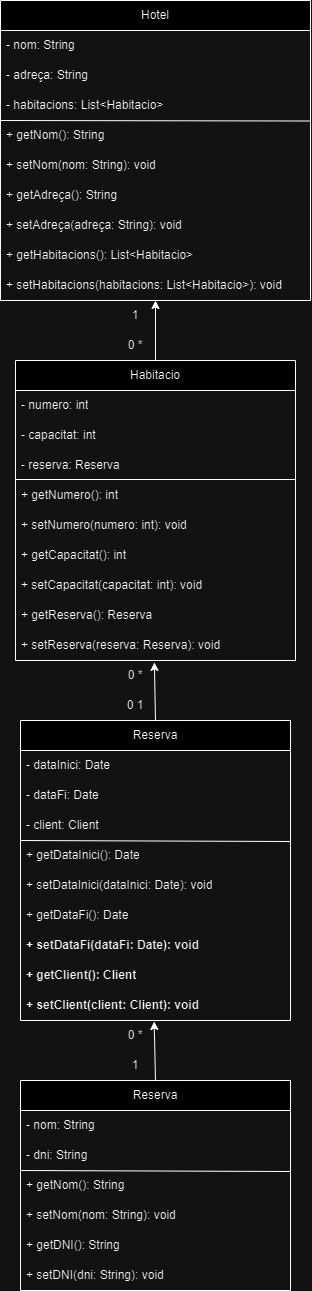

The diagram above was exported from draw.io. Its source (the exported page's mxGraphModel, read from the mxfile embedded in the PNG):
<mxGraphModel dx="1259" dy="686" grid="1" gridSize="10" guides="1" tooltips="1" connect="1" arrows="1" fold="1" page="1" pageScale="1" pageWidth="980" pageHeight="1390" math="0" shadow="0">
  <root>
    <mxCell id="0" />
    <mxCell id="1" parent="0" />
    <mxCell id="RcGClXFrpngnKmuAf0qr-1" value="Hotel" style="swimlane;fontStyle=0;childLayout=stackLayout;horizontal=1;startSize=30;horizontalStack=0;resizeParent=1;resizeParentMax=0;resizeLast=0;collapsible=1;marginBottom=0;whiteSpace=wrap;html=1;" vertex="1" parent="1">
      <mxGeometry x="285" y="20" width="310" height="300" as="geometry" />
    </mxCell>
    <mxCell id="RcGClXFrpngnKmuAf0qr-2" value="- nom: String" style="text;strokeColor=none;fillColor=none;align=left;verticalAlign=middle;spacingLeft=4;spacingRight=4;overflow=hidden;points=[[0,0.5],[1,0.5]];portConstraint=eastwest;rotatable=0;whiteSpace=wrap;html=1;" vertex="1" parent="RcGClXFrpngnKmuAf0qr-1">
      <mxGeometry y="30" width="310" height="30" as="geometry" />
    </mxCell>
    <mxCell id="RcGClXFrpngnKmuAf0qr-3" value="- adreça: String" style="text;strokeColor=none;fillColor=none;align=left;verticalAlign=middle;spacingLeft=4;spacingRight=4;overflow=hidden;points=[[0,0.5],[1,0.5]];portConstraint=eastwest;rotatable=0;whiteSpace=wrap;html=1;" vertex="1" parent="RcGClXFrpngnKmuAf0qr-1">
      <mxGeometry y="60" width="310" height="30" as="geometry" />
    </mxCell>
    <mxCell id="RcGClXFrpngnKmuAf0qr-4" value="- habitacions: List&amp;lt;Habitacio&amp;gt;" style="text;strokeColor=none;fillColor=none;align=left;verticalAlign=middle;spacingLeft=4;spacingRight=4;overflow=hidden;points=[[0,0.5],[1,0.5]];portConstraint=eastwest;rotatable=0;whiteSpace=wrap;html=1;perimeterSpacing=0;strokeWidth=0;" vertex="1" parent="RcGClXFrpngnKmuAf0qr-1">
      <mxGeometry y="90" width="310" height="30" as="geometry" />
    </mxCell>
    <mxCell id="RcGClXFrpngnKmuAf0qr-5" value="" style="endArrow=none;html=1;rounded=0;" edge="1" parent="RcGClXFrpngnKmuAf0qr-1">
      <mxGeometry width="50" height="50" relative="1" as="geometry">
        <mxPoint y="120" as="sourcePoint" />
        <mxPoint x="310" y="120.5" as="targetPoint" />
      </mxGeometry>
    </mxCell>
    <mxCell id="RcGClXFrpngnKmuAf0qr-6" value="+ getNom(): String" style="text;strokeColor=none;fillColor=none;align=left;verticalAlign=middle;spacingLeft=4;spacingRight=4;overflow=hidden;points=[[0,0.5],[1,0.5]];portConstraint=eastwest;rotatable=0;whiteSpace=wrap;html=1;" vertex="1" parent="RcGClXFrpngnKmuAf0qr-1">
      <mxGeometry y="120" width="310" height="30" as="geometry" />
    </mxCell>
    <mxCell id="RcGClXFrpngnKmuAf0qr-7" value="+ setNom(nom: String): void" style="text;strokeColor=none;fillColor=none;align=left;verticalAlign=middle;spacingLeft=4;spacingRight=4;overflow=hidden;points=[[0,0.5],[1,0.5]];portConstraint=eastwest;rotatable=0;whiteSpace=wrap;html=1;" vertex="1" parent="RcGClXFrpngnKmuAf0qr-1">
      <mxGeometry y="150" width="310" height="30" as="geometry" />
    </mxCell>
    <mxCell id="RcGClXFrpngnKmuAf0qr-8" value="+ getAdreça(): String" style="text;strokeColor=none;fillColor=none;align=left;verticalAlign=middle;spacingLeft=4;spacingRight=4;overflow=hidden;points=[[0,0.5],[1,0.5]];portConstraint=eastwest;rotatable=0;whiteSpace=wrap;html=1;" vertex="1" parent="RcGClXFrpngnKmuAf0qr-1">
      <mxGeometry y="180" width="310" height="30" as="geometry" />
    </mxCell>
    <mxCell id="RcGClXFrpngnKmuAf0qr-9" value="+ setAdreça(adreça: String): void" style="text;strokeColor=none;fillColor=none;align=left;verticalAlign=middle;spacingLeft=4;spacingRight=4;overflow=hidden;points=[[0,0.5],[1,0.5]];portConstraint=eastwest;rotatable=0;whiteSpace=wrap;html=1;" vertex="1" parent="RcGClXFrpngnKmuAf0qr-1">
      <mxGeometry y="210" width="310" height="30" as="geometry" />
    </mxCell>
    <mxCell id="RcGClXFrpngnKmuAf0qr-10" value="+ getHabitacions(): List&amp;lt;Habitacio&amp;gt;" style="text;strokeColor=none;fillColor=none;align=left;verticalAlign=middle;spacingLeft=4;spacingRight=4;overflow=hidden;points=[[0,0.5],[1,0.5]];portConstraint=eastwest;rotatable=0;whiteSpace=wrap;html=1;" vertex="1" parent="RcGClXFrpngnKmuAf0qr-1">
      <mxGeometry y="240" width="310" height="30" as="geometry" />
    </mxCell>
    <mxCell id="RcGClXFrpngnKmuAf0qr-11" value="+ setHabitacions(habitacions: List&amp;lt;Habitacio&amp;gt;): void" style="text;strokeColor=none;fillColor=none;align=left;verticalAlign=middle;spacingLeft=4;spacingRight=4;overflow=hidden;points=[[0,0.5],[1,0.5]];portConstraint=eastwest;rotatable=0;whiteSpace=wrap;html=1;" vertex="1" parent="RcGClXFrpngnKmuAf0qr-1">
      <mxGeometry y="270" width="310" height="30" as="geometry" />
    </mxCell>
    <mxCell id="RcGClXFrpngnKmuAf0qr-12" value="Habitacio" style="swimlane;fontStyle=0;childLayout=stackLayout;horizontal=1;startSize=30;horizontalStack=0;resizeParent=1;resizeParentMax=0;resizeLast=0;collapsible=1;marginBottom=0;whiteSpace=wrap;html=1;" vertex="1" parent="1">
      <mxGeometry x="300" y="380" width="280" height="300" as="geometry" />
    </mxCell>
    <mxCell id="RcGClXFrpngnKmuAf0qr-13" value="- numero: int" style="text;strokeColor=none;fillColor=none;align=left;verticalAlign=middle;spacingLeft=4;spacingRight=4;overflow=hidden;points=[[0,0.5],[1,0.5]];portConstraint=eastwest;rotatable=0;whiteSpace=wrap;html=1;" vertex="1" parent="RcGClXFrpngnKmuAf0qr-12">
      <mxGeometry y="30" width="280" height="30" as="geometry" />
    </mxCell>
    <mxCell id="RcGClXFrpngnKmuAf0qr-14" value="- capacitat: int" style="text;strokeColor=none;fillColor=none;align=left;verticalAlign=middle;spacingLeft=4;spacingRight=4;overflow=hidden;points=[[0,0.5],[1,0.5]];portConstraint=eastwest;rotatable=0;whiteSpace=wrap;html=1;" vertex="1" parent="RcGClXFrpngnKmuAf0qr-12">
      <mxGeometry y="60" width="280" height="30" as="geometry" />
    </mxCell>
    <mxCell id="RcGClXFrpngnKmuAf0qr-15" value="- reserva: Reserva" style="text;strokeColor=none;fillColor=none;align=left;verticalAlign=middle;spacingLeft=4;spacingRight=4;overflow=hidden;points=[[0,0.5],[1,0.5]];portConstraint=eastwest;rotatable=0;whiteSpace=wrap;html=1;perimeterSpacing=0;strokeWidth=0;" vertex="1" parent="RcGClXFrpngnKmuAf0qr-12">
      <mxGeometry y="90" width="280" height="30" as="geometry" />
    </mxCell>
    <mxCell id="RcGClXFrpngnKmuAf0qr-18" value="+ getNumero(): int" style="text;strokeColor=none;fillColor=none;align=left;verticalAlign=middle;spacingLeft=4;spacingRight=4;overflow=hidden;points=[[0,0.5],[1,0.5]];portConstraint=eastwest;rotatable=0;whiteSpace=wrap;html=1;" vertex="1" parent="RcGClXFrpngnKmuAf0qr-12">
      <mxGeometry y="120" width="280" height="30" as="geometry" />
    </mxCell>
    <mxCell id="RcGClXFrpngnKmuAf0qr-19" value="+ setNumero(numero: int): void" style="text;strokeColor=none;fillColor=none;align=left;verticalAlign=middle;spacingLeft=4;spacingRight=4;overflow=hidden;points=[[0,0.5],[1,0.5]];portConstraint=eastwest;rotatable=0;whiteSpace=wrap;html=1;" vertex="1" parent="RcGClXFrpngnKmuAf0qr-12">
      <mxGeometry y="150" width="280" height="30" as="geometry" />
    </mxCell>
    <mxCell id="RcGClXFrpngnKmuAf0qr-20" value="+ getCapacitat(): int" style="text;strokeColor=none;fillColor=none;align=left;verticalAlign=middle;spacingLeft=4;spacingRight=4;overflow=hidden;points=[[0,0.5],[1,0.5]];portConstraint=eastwest;rotatable=0;whiteSpace=wrap;html=1;" vertex="1" parent="RcGClXFrpngnKmuAf0qr-12">
      <mxGeometry y="180" width="280" height="30" as="geometry" />
    </mxCell>
    <mxCell id="RcGClXFrpngnKmuAf0qr-21" value="+ setCapacitat(capacitat: int): void" style="text;strokeColor=none;fillColor=none;align=left;verticalAlign=middle;spacingLeft=4;spacingRight=4;overflow=hidden;points=[[0,0.5],[1,0.5]];portConstraint=eastwest;rotatable=0;whiteSpace=wrap;html=1;" vertex="1" parent="RcGClXFrpngnKmuAf0qr-12">
      <mxGeometry y="210" width="280" height="30" as="geometry" />
    </mxCell>
    <mxCell id="RcGClXFrpngnKmuAf0qr-22" value="+ getReserva(): Reserva" style="text;strokeColor=none;fillColor=none;align=left;verticalAlign=middle;spacingLeft=4;spacingRight=4;overflow=hidden;points=[[0,0.5],[1,0.5]];portConstraint=eastwest;rotatable=0;whiteSpace=wrap;html=1;" vertex="1" parent="RcGClXFrpngnKmuAf0qr-12">
      <mxGeometry y="240" width="280" height="30" as="geometry" />
    </mxCell>
    <mxCell id="RcGClXFrpngnKmuAf0qr-23" value="+ setReserva(reserva: Reserva): void" style="text;strokeColor=none;fillColor=none;align=left;verticalAlign=middle;spacingLeft=4;spacingRight=4;overflow=hidden;points=[[0,0.5],[1,0.5]];portConstraint=eastwest;rotatable=0;whiteSpace=wrap;html=1;" vertex="1" parent="RcGClXFrpngnKmuAf0qr-12">
      <mxGeometry y="270" width="280" height="30" as="geometry" />
    </mxCell>
    <mxCell id="RcGClXFrpngnKmuAf0qr-26" value="Reserva" style="swimlane;fontStyle=0;childLayout=stackLayout;horizontal=1;startSize=30;horizontalStack=0;resizeParent=1;resizeParentMax=0;resizeLast=0;collapsible=1;marginBottom=0;whiteSpace=wrap;html=1;" vertex="1" parent="1">
      <mxGeometry x="305" y="740" width="270" height="300" as="geometry" />
    </mxCell>
    <mxCell id="RcGClXFrpngnKmuAf0qr-27" value="- dataInici: Date" style="text;strokeColor=none;fillColor=none;align=left;verticalAlign=middle;spacingLeft=4;spacingRight=4;overflow=hidden;points=[[0,0.5],[1,0.5]];portConstraint=eastwest;rotatable=0;whiteSpace=wrap;html=1;" vertex="1" parent="RcGClXFrpngnKmuAf0qr-26">
      <mxGeometry y="30" width="270" height="30" as="geometry" />
    </mxCell>
    <mxCell id="RcGClXFrpngnKmuAf0qr-28" value="- dataFi: Date" style="text;strokeColor=none;fillColor=none;align=left;verticalAlign=middle;spacingLeft=4;spacingRight=4;overflow=hidden;points=[[0,0.5],[1,0.5]];portConstraint=eastwest;rotatable=0;whiteSpace=wrap;html=1;" vertex="1" parent="RcGClXFrpngnKmuAf0qr-26">
      <mxGeometry y="60" width="270" height="30" as="geometry" />
    </mxCell>
    <mxCell id="RcGClXFrpngnKmuAf0qr-30" value="- client: Client" style="text;strokeColor=none;fillColor=none;align=left;verticalAlign=middle;spacingLeft=4;spacingRight=4;overflow=hidden;points=[[0,0.5],[1,0.5]];portConstraint=eastwest;rotatable=0;whiteSpace=wrap;html=1;perimeterSpacing=0;strokeWidth=0;" vertex="1" parent="RcGClXFrpngnKmuAf0qr-26">
      <mxGeometry y="90" width="270" height="30" as="geometry" />
    </mxCell>
    <mxCell id="RcGClXFrpngnKmuAf0qr-31" value="+ getDataInici(): Date" style="text;strokeColor=none;fillColor=none;align=left;verticalAlign=middle;spacingLeft=4;spacingRight=4;overflow=hidden;points=[[0,0.5],[1,0.5]];portConstraint=eastwest;rotatable=0;whiteSpace=wrap;html=1;" vertex="1" parent="RcGClXFrpngnKmuAf0qr-26">
      <mxGeometry y="120" width="270" height="30" as="geometry" />
    </mxCell>
    <mxCell id="RcGClXFrpngnKmuAf0qr-32" value="+ setDataInici(dataInici: Date): void" style="text;strokeColor=none;fillColor=none;align=left;verticalAlign=middle;spacingLeft=4;spacingRight=4;overflow=hidden;points=[[0,0.5],[1,0.5]];portConstraint=eastwest;rotatable=0;whiteSpace=wrap;html=1;" vertex="1" parent="RcGClXFrpngnKmuAf0qr-26">
      <mxGeometry y="150" width="270" height="30" as="geometry" />
    </mxCell>
    <mxCell id="RcGClXFrpngnKmuAf0qr-33" value="+ getDataFi(): Date" style="text;strokeColor=none;fillColor=none;align=left;verticalAlign=middle;spacingLeft=4;spacingRight=4;overflow=hidden;points=[[0,0.5],[1,0.5]];portConstraint=eastwest;rotatable=0;whiteSpace=wrap;html=1;" vertex="1" parent="RcGClXFrpngnKmuAf0qr-26">
      <mxGeometry y="180" width="270" height="30" as="geometry" />
    </mxCell>
    <mxCell id="RcGClXFrpngnKmuAf0qr-34" style="edgeStyle=orthogonalEdgeStyle;rounded=0;orthogonalLoop=1;jettySize=auto;html=1;exitX=1;exitY=0.5;exitDx=0;exitDy=0;" edge="1" parent="RcGClXFrpngnKmuAf0qr-26" source="RcGClXFrpngnKmuAf0qr-32" target="RcGClXFrpngnKmuAf0qr-32">
      <mxGeometry relative="1" as="geometry" />
    </mxCell>
    <mxCell id="RcGClXFrpngnKmuAf0qr-41" value="&lt;b&gt;+ setDataFi(dataFi: Date): void&lt;/b&gt;" style="text;strokeColor=none;fillColor=none;align=left;verticalAlign=middle;spacingLeft=4;spacingRight=4;overflow=hidden;points=[[0,0.5],[1,0.5]];portConstraint=eastwest;rotatable=0;whiteSpace=wrap;html=1;" vertex="1" parent="RcGClXFrpngnKmuAf0qr-26">
      <mxGeometry y="210" width="270" height="30" as="geometry" />
    </mxCell>
    <mxCell id="RcGClXFrpngnKmuAf0qr-43" value="&lt;b&gt;+ getClient(): Client&lt;/b&gt;" style="text;strokeColor=none;fillColor=none;align=left;verticalAlign=middle;spacingLeft=4;spacingRight=4;overflow=hidden;points=[[0,0.5],[1,0.5]];portConstraint=eastwest;rotatable=0;whiteSpace=wrap;html=1;" vertex="1" parent="RcGClXFrpngnKmuAf0qr-26">
      <mxGeometry y="240" width="270" height="30" as="geometry" />
    </mxCell>
    <mxCell id="RcGClXFrpngnKmuAf0qr-44" value="&lt;b&gt;+ setClient(client: Client): void&lt;/b&gt;" style="text;strokeColor=none;fillColor=none;align=left;verticalAlign=middle;spacingLeft=4;spacingRight=4;overflow=hidden;points=[[0,0.5],[1,0.5]];portConstraint=eastwest;rotatable=0;whiteSpace=wrap;html=1;" vertex="1" parent="RcGClXFrpngnKmuAf0qr-26">
      <mxGeometry y="270" width="270" height="30" as="geometry" />
    </mxCell>
    <mxCell id="RcGClXFrpngnKmuAf0qr-38" value="" style="endArrow=classic;html=1;rounded=0;exitX=0.5;exitY=0;exitDx=0;exitDy=0;" edge="1" parent="1" source="RcGClXFrpngnKmuAf0qr-12">
      <mxGeometry width="50" height="50" relative="1" as="geometry">
        <mxPoint x="220" y="410" as="sourcePoint" />
        <mxPoint x="440" y="320" as="targetPoint" />
      </mxGeometry>
    </mxCell>
    <mxCell id="RcGClXFrpngnKmuAf0qr-17" value="" style="endArrow=none;html=1;rounded=0;" edge="1" parent="1">
      <mxGeometry width="50" height="50" relative="1" as="geometry">
        <mxPoint x="300" y="499" as="sourcePoint" />
        <mxPoint x="580" y="499" as="targetPoint" />
      </mxGeometry>
    </mxCell>
    <mxCell id="RcGClXFrpngnKmuAf0qr-29" value="" style="endArrow=none;html=1;rounded=0;" edge="1" parent="1">
      <mxGeometry width="50" height="50" relative="1" as="geometry">
        <mxPoint x="305" y="860" as="sourcePoint" />
        <mxPoint x="575" y="861" as="targetPoint" />
      </mxGeometry>
    </mxCell>
    <mxCell id="RcGClXFrpngnKmuAf0qr-45" value="Reserva" style="swimlane;fontStyle=0;childLayout=stackLayout;horizontal=1;startSize=30;horizontalStack=0;resizeParent=1;resizeParentMax=0;resizeLast=0;collapsible=1;marginBottom=0;whiteSpace=wrap;html=1;" vertex="1" parent="1">
      <mxGeometry x="305" y="1100" width="270" height="210" as="geometry" />
    </mxCell>
    <mxCell id="RcGClXFrpngnKmuAf0qr-46" value="- nom: String" style="text;strokeColor=none;fillColor=none;align=left;verticalAlign=middle;spacingLeft=4;spacingRight=4;overflow=hidden;points=[[0,0.5],[1,0.5]];portConstraint=eastwest;rotatable=0;whiteSpace=wrap;html=1;" vertex="1" parent="RcGClXFrpngnKmuAf0qr-45">
      <mxGeometry y="30" width="270" height="30" as="geometry" />
    </mxCell>
    <mxCell id="RcGClXFrpngnKmuAf0qr-47" value="- dni: String" style="text;strokeColor=none;fillColor=none;align=left;verticalAlign=middle;spacingLeft=4;spacingRight=4;overflow=hidden;points=[[0,0.5],[1,0.5]];portConstraint=eastwest;rotatable=0;whiteSpace=wrap;html=1;" vertex="1" parent="RcGClXFrpngnKmuAf0qr-45">
      <mxGeometry y="60" width="270" height="30" as="geometry" />
    </mxCell>
    <mxCell id="RcGClXFrpngnKmuAf0qr-56" value="" style="endArrow=none;html=1;rounded=0;" edge="1" parent="RcGClXFrpngnKmuAf0qr-45">
      <mxGeometry width="50" height="50" relative="1" as="geometry">
        <mxPoint y="90" as="sourcePoint" />
        <mxPoint x="270" y="91" as="targetPoint" />
      </mxGeometry>
    </mxCell>
    <mxCell id="RcGClXFrpngnKmuAf0qr-48" value="+ getNom(): String" style="text;strokeColor=none;fillColor=none;align=left;verticalAlign=middle;spacingLeft=4;spacingRight=4;overflow=hidden;points=[[0,0.5],[1,0.5]];portConstraint=eastwest;rotatable=0;whiteSpace=wrap;html=1;perimeterSpacing=0;strokeWidth=0;" vertex="1" parent="RcGClXFrpngnKmuAf0qr-45">
      <mxGeometry y="90" width="270" height="30" as="geometry" />
    </mxCell>
    <mxCell id="RcGClXFrpngnKmuAf0qr-49" value="+ setNom(nom: String): void" style="text;strokeColor=none;fillColor=none;align=left;verticalAlign=middle;spacingLeft=4;spacingRight=4;overflow=hidden;points=[[0,0.5],[1,0.5]];portConstraint=eastwest;rotatable=0;whiteSpace=wrap;html=1;" vertex="1" parent="RcGClXFrpngnKmuAf0qr-45">
      <mxGeometry y="120" width="270" height="30" as="geometry" />
    </mxCell>
    <mxCell id="RcGClXFrpngnKmuAf0qr-50" value="+ getDNI(): String" style="text;strokeColor=none;fillColor=none;align=left;verticalAlign=middle;spacingLeft=4;spacingRight=4;overflow=hidden;points=[[0,0.5],[1,0.5]];portConstraint=eastwest;rotatable=0;whiteSpace=wrap;html=1;" vertex="1" parent="RcGClXFrpngnKmuAf0qr-45">
      <mxGeometry y="150" width="270" height="30" as="geometry" />
    </mxCell>
    <mxCell id="RcGClXFrpngnKmuAf0qr-51" value="+ setDNI(dni: String): void" style="text;strokeColor=none;fillColor=none;align=left;verticalAlign=middle;spacingLeft=4;spacingRight=4;overflow=hidden;points=[[0,0.5],[1,0.5]];portConstraint=eastwest;rotatable=0;whiteSpace=wrap;html=1;" vertex="1" parent="RcGClXFrpngnKmuAf0qr-45">
      <mxGeometry y="180" width="270" height="30" as="geometry" />
    </mxCell>
    <mxCell id="RcGClXFrpngnKmuAf0qr-52" style="edgeStyle=orthogonalEdgeStyle;rounded=0;orthogonalLoop=1;jettySize=auto;html=1;exitX=1;exitY=0.5;exitDx=0;exitDy=0;" edge="1" parent="RcGClXFrpngnKmuAf0qr-45" source="RcGClXFrpngnKmuAf0qr-50" target="RcGClXFrpngnKmuAf0qr-50">
      <mxGeometry relative="1" as="geometry" />
    </mxCell>
    <mxCell id="RcGClXFrpngnKmuAf0qr-60" value="" style="endArrow=classic;html=1;rounded=0;exitX=0.5;exitY=0;exitDx=0;exitDy=0;entryX=0.495;entryY=1.033;entryDx=0;entryDy=0;entryPerimeter=0;" edge="1" parent="1" source="RcGClXFrpngnKmuAf0qr-45" target="RcGClXFrpngnKmuAf0qr-44">
      <mxGeometry width="50" height="50" relative="1" as="geometry">
        <mxPoint x="215" y="1090" as="sourcePoint" />
        <mxPoint x="265" y="1040" as="targetPoint" />
      </mxGeometry>
    </mxCell>
    <mxCell id="RcGClXFrpngnKmuAf0qr-61" value="" style="endArrow=classic;html=1;rounded=0;exitX=0.5;exitY=0;exitDx=0;exitDy=0;entryX=0.496;entryY=1.064;entryDx=0;entryDy=0;entryPerimeter=0;" edge="1" parent="1" source="RcGClXFrpngnKmuAf0qr-26" target="RcGClXFrpngnKmuAf0qr-23">
      <mxGeometry width="50" height="50" relative="1" as="geometry">
        <mxPoint x="200" y="750" as="sourcePoint" />
        <mxPoint x="250" y="700" as="targetPoint" />
      </mxGeometry>
    </mxCell>
    <mxCell id="RcGClXFrpngnKmuAf0qr-63" value="1" style="text;html=1;align=center;verticalAlign=middle;whiteSpace=wrap;rounded=0;" vertex="1" parent="1">
      <mxGeometry x="390" y="1070" width="60" height="30" as="geometry" />
    </mxCell>
    <mxCell id="RcGClXFrpngnKmuAf0qr-64" value="0 *" style="text;html=1;align=center;verticalAlign=middle;whiteSpace=wrap;rounded=0;" vertex="1" parent="1">
      <mxGeometry x="390" y="1040" width="60" height="30" as="geometry" />
    </mxCell>
    <mxCell id="RcGClXFrpngnKmuAf0qr-65" value="0 *" style="text;html=1;align=center;verticalAlign=middle;whiteSpace=wrap;rounded=0;" vertex="1" parent="1">
      <mxGeometry x="390" y="350" width="60" height="30" as="geometry" />
    </mxCell>
    <mxCell id="RcGClXFrpngnKmuAf0qr-66" value="1" style="text;html=1;align=center;verticalAlign=middle;whiteSpace=wrap;rounded=0;" vertex="1" parent="1">
      <mxGeometry x="390" y="320" width="60" height="30" as="geometry" />
    </mxCell>
    <mxCell id="RcGClXFrpngnKmuAf0qr-69" value="0 1" style="text;html=1;align=center;verticalAlign=middle;whiteSpace=wrap;rounded=0;" vertex="1" parent="1">
      <mxGeometry x="390" y="710" width="60" height="30" as="geometry" />
    </mxCell>
    <mxCell id="RcGClXFrpngnKmuAf0qr-70" value="0 *" style="text;html=1;align=center;verticalAlign=middle;whiteSpace=wrap;rounded=0;" vertex="1" parent="1">
      <mxGeometry x="390" y="680" width="60" height="30" as="geometry" />
    </mxCell>
  </root>
</mxGraphModel>